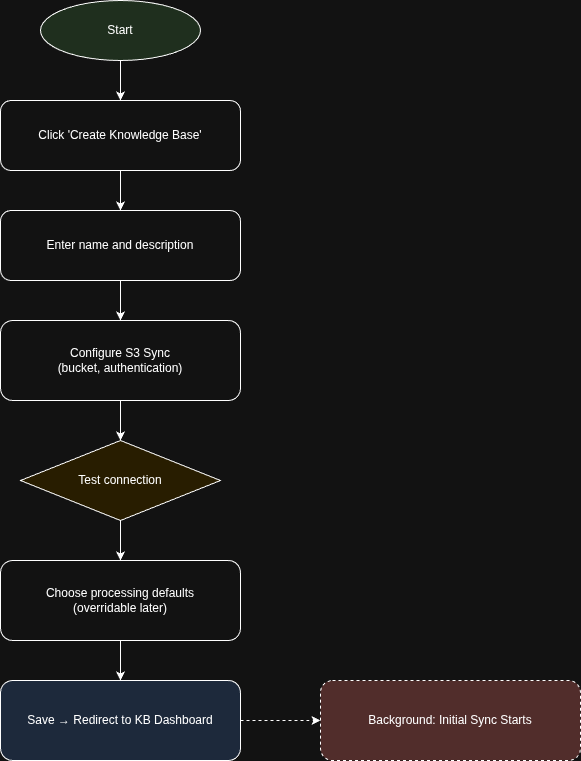

The diagram above was exported from draw.io. Its source (the exported page's mxGraphModel, read from the mxfile embedded in the PNG):
<mxGraphModel dx="1426" dy="919" grid="1" gridSize="10" guides="1" tooltips="1" connect="1" arrows="1" fold="1" page="1" pageScale="1" pageWidth="850" pageHeight="1100" math="0" shadow="0">
  <root>
    <mxCell id="0" />
    <mxCell id="1" parent="0" />
    <mxCell id="uDCEwghIkRkn9ofRBRtb-1" parent="1" style="ellipse;whiteSpace=wrap;html=1;fillColor=#d5e8d4;" value="Start" vertex="1">
      <mxGeometry height="60" width="160" x="420" y="40" as="geometry" />
    </mxCell>
    <mxCell id="uDCEwghIkRkn9ofRBRtb-2" parent="1" style="rounded=1;whiteSpace=wrap;html=1;" value="Click 'Create Knowledge Base'" vertex="1">
      <mxGeometry height="70" width="240" x="380" y="140" as="geometry" />
    </mxCell>
    <mxCell id="uDCEwghIkRkn9ofRBRtb-3" parent="1" style="rounded=1;whiteSpace=wrap;html=1;" value="Enter name and description" vertex="1">
      <mxGeometry height="70" width="240" x="380" y="250" as="geometry" />
    </mxCell>
    <mxCell id="uDCEwghIkRkn9ofRBRtb-4" parent="1" style="rounded=1;whiteSpace=wrap;html=1;" value="Configure S3 Sync&#10;(bucket, authentication)" vertex="1">
      <mxGeometry height="80" width="240" x="380" y="360" as="geometry" />
    </mxCell>
    <mxCell id="uDCEwghIkRkn9ofRBRtb-5" parent="1" style="rhombus;whiteSpace=wrap;html=1;fillColor=#fff2cc;" value="Test connection" vertex="1">
      <mxGeometry height="80" width="200" x="400" y="480" as="geometry" />
    </mxCell>
    <mxCell id="uDCEwghIkRkn9ofRBRtb-6" parent="1" style="rounded=1;whiteSpace=wrap;html=1;" value="Choose processing defaults&#10;(overridable later)" vertex="1">
      <mxGeometry height="80" width="240" x="380" y="600" as="geometry" />
    </mxCell>
    <mxCell id="uDCEwghIkRkn9ofRBRtb-7" parent="1" style="rounded=1;whiteSpace=wrap;html=1;fillColor=#dae8fc;" value="Save → Redirect to KB Dashboard" vertex="1">
      <mxGeometry height="80" width="240" x="380" y="720" as="geometry" />
    </mxCell>
    <mxCell id="uDCEwghIkRkn9ofRBRtb-8" parent="1" style="rounded=1;dashed=1;whiteSpace=wrap;html=1;fillColor=#f8cecc;" value="Background: Initial Sync Starts" vertex="1">
      <mxGeometry height="80" width="260" x="700" y="720" as="geometry" />
    </mxCell>
    <mxCell id="uDCEwghIkRkn9ofRBRtb-9" edge="1" parent="1" source="uDCEwghIkRkn9ofRBRtb-1" target="uDCEwghIkRkn9ofRBRtb-2">
      <mxGeometry relative="1" as="geometry" />
    </mxCell>
    <mxCell id="uDCEwghIkRkn9ofRBRtb-10" edge="1" parent="1" source="uDCEwghIkRkn9ofRBRtb-2" target="uDCEwghIkRkn9ofRBRtb-3">
      <mxGeometry relative="1" as="geometry" />
    </mxCell>
    <mxCell id="uDCEwghIkRkn9ofRBRtb-11" edge="1" parent="1" source="uDCEwghIkRkn9ofRBRtb-3" target="uDCEwghIkRkn9ofRBRtb-4">
      <mxGeometry relative="1" as="geometry" />
    </mxCell>
    <mxCell id="uDCEwghIkRkn9ofRBRtb-12" edge="1" parent="1" source="uDCEwghIkRkn9ofRBRtb-4" target="uDCEwghIkRkn9ofRBRtb-5">
      <mxGeometry relative="1" as="geometry" />
    </mxCell>
    <mxCell id="uDCEwghIkRkn9ofRBRtb-13" edge="1" parent="1" source="uDCEwghIkRkn9ofRBRtb-5" target="uDCEwghIkRkn9ofRBRtb-6">
      <mxGeometry relative="1" as="geometry" />
    </mxCell>
    <mxCell id="uDCEwghIkRkn9ofRBRtb-14" edge="1" parent="1" source="uDCEwghIkRkn9ofRBRtb-6" target="uDCEwghIkRkn9ofRBRtb-7">
      <mxGeometry relative="1" as="geometry" />
    </mxCell>
    <mxCell id="uDCEwghIkRkn9ofRBRtb-15" edge="1" parent="1" source="uDCEwghIkRkn9ofRBRtb-7" style="dashed=1;" target="uDCEwghIkRkn9ofRBRtb-8">
      <mxGeometry relative="1" as="geometry" />
    </mxCell>
  </root>
</mxGraphModel>